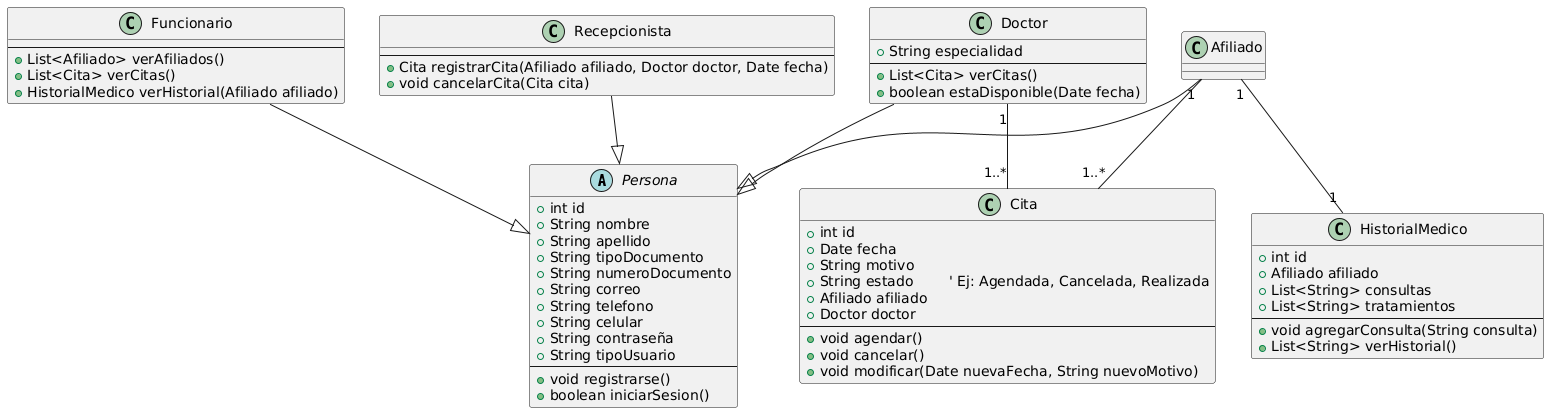

The diagram above was rendered by PlantUML. Its source (embedded in the PNG):
@startuml
'==============================
'         CLASE BASE
'==============================
abstract class Persona {
    + int id
    + String nombre
    + String apellido
    + String tipoDocumento
    + String numeroDocumento
    + String correo
    + String telefono
    + String celular
    + String contraseña
    + String tipoUsuario
    --
    + void registrarse()
    + boolean iniciarSesion()
}

'==============================
'         ROLES
'==============================
class Afiliado {
    ' Paciente registrado en la EPS
}

class Doctor {
    + String especialidad
    --
    + List<Cita> verCitas()
    + boolean estaDisponible(Date fecha)
}

class Funcionario {
    --
    + List<Afiliado> verAfiliados()
    + List<Cita> verCitas()
    + HistorialMedico verHistorial(Afiliado afiliado)
}

class Recepcionista {
    --
    + Cita registrarCita(Afiliado afiliado, Doctor doctor, Date fecha)
    + void cancelarCita(Cita cita)
}

'==============================
'         ENTIDADES
'==============================
class Cita {
    + int id
    + Date fecha
    + String motivo
    + String estado        ' Ej: Agendada, Cancelada, Realizada
    + Afiliado afiliado
    + Doctor doctor
    --
    + void agendar()
    + void cancelar()
    + void modificar(Date nuevaFecha, String nuevoMotivo)
}

class HistorialMedico {
    + int id
    + Afiliado afiliado
    + List<String> consultas
    + List<String> tratamientos
    --
    + void agregarConsulta(String consulta)
    + List<String> verHistorial()
}

'==============================
'         HERENCIA
'==============================
Afiliado     --|> Persona
Doctor       --|> Persona
Funcionario  --|> Persona
Recepcionista--|> Persona

'==============================
'         RELACIONES
'==============================
Afiliado "1"       -- "1..*" Cita
Doctor "1"         -- "1..*" Cita
Afiliado "1"       -- "1"     HistorialMedico
@enduml